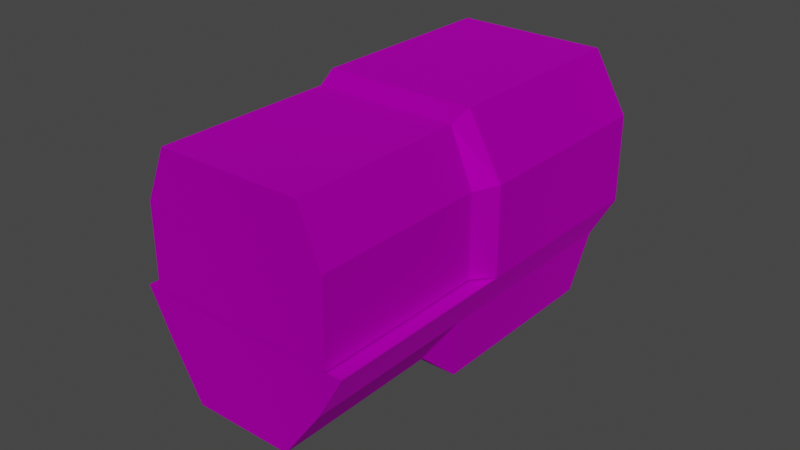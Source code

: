 # Source: TE_Grimbrand_Barrel.blend  (saved by Blender 2.80.75; exported with 4.5.12 LTS)
import bpy
from mathutils import Matrix  # noqa: F401  (used for matrix-valued properties, if any)

bpy.ops.wm.read_factory_settings(use_empty=True)
scene = bpy.context.scene
scene.name = 'Scene'

# ---- collections
col_collection = bpy.data.collections.new('Collection'); scene.collection.children.link(col_collection)

# ---- images (referenced by path relative to the original .blend; pixels are not part of the script)
import os
ASSET_DIR = os.environ.get("B2B_ASSET_DIR", "")  # directory of the original .blend (textures are referenced by path, not embedded)
HERE = os.path.dirname(os.path.abspath(__file__))  # packed textures are extracted next to this script under _unpacked/

def load_image(name, relpath, width, height, colorspace="sRGB"):
    """Load a texture the original file referenced (path relative to the .blend, or extracted next to this script)."""
    p = next((c for c in (os.path.join(HERE, relpath), os.path.join(ASSET_DIR, relpath)) if relpath and os.path.exists(c)), "")
    if p:
        img = bpy.data.images.load(p, check_existing=True)
        img.name = name
    else:  # same state as the original file: an image datablock whose file is absent (Cycles renders it pink)
        img = bpy.data.images.new(name, width, height)
        img.source = "FILE"
        img.filepath = "//" + (relpath or name)
    img.colorspace_settings.name = colorspace
    return img
img_map__4 = load_image('Map #4', 'grimbrand.png', 1024, 1024, 'sRGB')
img_map__6 = load_image('Map #6', 'emalbod.jpg', 1024, 1024, 'sRGB')
img_map__5 = load_image('Map #5', 'muzzle1.png', 1024, 1024, 'sRGB')
img_map__7 = load_image('Map #7', 'ARCHTRON.JPG', 1024, 1024, 'sRGB')
img_map__8 = load_image('Map #8', 'EMALBOD.JPG', 1024, 1024, 'sRGB')

# ---- materials (node trees are filled in below, after node groups)
mat_grimbrand = bpy.data.materials.new('grimbrand')
mat_grimbrand.use_transparent_shadow = False
mat_grimbrand.diffuse_color = (0.588, 0.588, 0.588, 1.0)
mat_grimbrand.roughness = 0.8586
mat_grimbrand.specular_intensity = 0.0
mat_grimbrand.metallic = 1.0
mat_material__48 = bpy.data.materials.new('Material #48')
mat_material__48.use_transparent_shadow = False
mat_material__48.diffuse_color = (0.588, 0.588, 0.588, 1.0)
mat_material__48.roughness = 0.8586
mat_material__48.specular_intensity = 0.0
mat_material__48.metallic = 1.0
mat_material__49 = bpy.data.materials.new('Material #49')
mat_material__49.use_transparent_shadow = False
mat_material__49.diffuse_color = (0.588, 0.588, 0.588, 1.0)
mat_material__49.roughness = 0.8586
mat_material__49.specular_intensity = 0.0
mat_material__49.metallic = 1.0
mat_material__2 = bpy.data.materials.new('Material #2')
mat_material__2.use_transparent_shadow = False
mat_material__2.diffuse_color = (0.5843, 0.5843, 0.5843, 1.0)
mat_material__2.roughness = 0.8586
mat_material__2.specular_intensity = 0.0
mat_material__2.metallic = 1.0
mat_material__6 = bpy.data.materials.new('Material #6')
mat_material__6.use_transparent_shadow = False
mat_material__6.diffuse_color = (0.5882, 0.5882, 0.5882, 1.0)
mat_material__6.roughness = 0.8586
mat_material__6.specular_intensity = 0.0
mat_material__6.metallic = 1.0

# ---- material node trees
mat_grimbrand.use_nodes = True; mat_grimbrand.node_tree.nodes.clear()
_N = mat_grimbrand.node_tree.nodes; _L = mat_grimbrand.node_tree.links
n0 = _N.new('ShaderNodeOutputMaterial'); n0.name = 'Material Output'; n0.location = (300, 300)
n1 = _N.new('ShaderNodeBsdfPrincipled'); n1.name = 'Principled BSDF'; n1.location = (10, 300)
n1.distribution = 'GGX'
n1.subsurface_method = 'BURLEY'
n1.inputs[1].default_value = 1.0
n1.inputs[2].default_value = 0.8586
n1.inputs[3].default_value = 1.45
n1.inputs[13].default_value = 0.0
n1.inputs[27].default_value = (0.0, 0.0, 0.0, 1.0)
n1.inputs[28].default_value = 1.0
n2 = _N.new('ShaderNodeNormalMap'); n2.name = 'Normal Map'; n2.location = (-300, -300)
n2.label = 'Normal/Map'
n2.inputs[0].default_value = 0.14
n3 = _N.new('ShaderNodeTexImage'); n3.name = 'Image Texture'; n3.location = (-300, 600)
n3.image = img_map__4
_L.new(n1.outputs[0], n0.inputs[0])
_L.new(n2.outputs[0], n1.inputs[5])
_L.new(n3.outputs[0], n1.inputs[0])
n0.is_active_output = True
mat_material__48.use_nodes = True; mat_material__48.node_tree.nodes.clear()
_N = mat_material__48.node_tree.nodes; _L = mat_material__48.node_tree.links
n0 = _N.new('ShaderNodeOutputMaterial'); n0.name = 'Material Output'; n0.location = (300, 300)
n1 = _N.new('ShaderNodeBsdfPrincipled'); n1.name = 'Principled BSDF'; n1.location = (10, 300)
n1.distribution = 'GGX'
n1.subsurface_method = 'BURLEY'
n1.inputs[1].default_value = 1.0
n1.inputs[2].default_value = 0.8586
n1.inputs[3].default_value = 1.45
n1.inputs[13].default_value = 0.0
n1.inputs[27].default_value = (0.0, 0.0, 0.0, 1.0)
n1.inputs[28].default_value = 1.0
n2 = _N.new('ShaderNodeNormalMap'); n2.name = 'Normal Map'; n2.location = (-300, -300)
n2.label = 'Normal/Map'
n2.inputs[0].default_value = 0.14
n3 = _N.new('ShaderNodeTexImage'); n3.name = 'Image Texture'; n3.location = (-300, 600)
n3.image = img_map__6
_L.new(n1.outputs[0], n0.inputs[0])
_L.new(n2.outputs[0], n1.inputs[5])
_L.new(n3.outputs[0], n1.inputs[0])
n0.is_active_output = True
mat_material__49.use_nodes = True; mat_material__49.node_tree.nodes.clear()
_N = mat_material__49.node_tree.nodes; _L = mat_material__49.node_tree.links
n0 = _N.new('ShaderNodeOutputMaterial'); n0.name = 'Material Output'; n0.location = (300, 300)
n1 = _N.new('ShaderNodeBsdfPrincipled'); n1.name = 'Principled BSDF'; n1.location = (10, 300)
n1.distribution = 'GGX'
n1.subsurface_method = 'BURLEY'
n1.inputs[1].default_value = 1.0
n1.inputs[2].default_value = 0.8586
n1.inputs[3].default_value = 1.45
n1.inputs[13].default_value = 0.0
n1.inputs[27].default_value = (0.0, 0.0, 0.0, 1.0)
n1.inputs[28].default_value = 1.0
n2 = _N.new('ShaderNodeNormalMap'); n2.name = 'Normal Map'; n2.location = (-300, -300)
n2.label = 'Normal/Map'
n2.inputs[0].default_value = 0.14
n3 = _N.new('ShaderNodeTexImage'); n3.name = 'Image Texture'; n3.location = (-300, 600)
n3.image = img_map__5
_L.new(n1.outputs[0], n0.inputs[0])
_L.new(n2.outputs[0], n1.inputs[5])
_L.new(n3.outputs[0], n1.inputs[0])
n0.is_active_output = True
mat_material__2.use_nodes = True; mat_material__2.node_tree.nodes.clear()
_N = mat_material__2.node_tree.nodes; _L = mat_material__2.node_tree.links
n0 = _N.new('ShaderNodeOutputMaterial'); n0.name = 'Material Output'; n0.location = (300, 300)
n1 = _N.new('ShaderNodeBsdfPrincipled'); n1.name = 'Principled BSDF'; n1.location = (10, 300)
n1.distribution = 'GGX'
n1.subsurface_method = 'BURLEY'
n1.inputs[1].default_value = 1.0
n1.inputs[2].default_value = 0.8586
n1.inputs[3].default_value = 1.45
n1.inputs[13].default_value = 0.0
n1.inputs[27].default_value = (0.0, 0.0, 0.0, 1.0)
n1.inputs[28].default_value = 1.0
n2 = _N.new('ShaderNodeNormalMap'); n2.name = 'Normal Map'; n2.location = (-300, -300)
n2.label = 'Normal/Map'
n2.inputs[0].default_value = 0.14
n3 = _N.new('ShaderNodeTexImage'); n3.name = 'Image Texture'; n3.location = (-300, 600)
n3.image = img_map__7
_L.new(n1.outputs[0], n0.inputs[0])
_L.new(n2.outputs[0], n1.inputs[5])
_L.new(n3.outputs[0], n1.inputs[0])
n0.is_active_output = True
mat_material__6.use_nodes = True; mat_material__6.node_tree.nodes.clear()
_N = mat_material__6.node_tree.nodes; _L = mat_material__6.node_tree.links
n0 = _N.new('ShaderNodeOutputMaterial'); n0.name = 'Material Output'; n0.location = (300, 300)
n1 = _N.new('ShaderNodeBsdfPrincipled'); n1.name = 'Principled BSDF'; n1.location = (10, 300)
n1.distribution = 'GGX'
n1.subsurface_method = 'BURLEY'
n1.inputs[1].default_value = 1.0
n1.inputs[2].default_value = 0.8586
n1.inputs[3].default_value = 1.45
n1.inputs[13].default_value = 0.0
n1.inputs[27].default_value = (0.0, 0.0, 0.0, 1.0)
n1.inputs[28].default_value = 1.0
n2 = _N.new('ShaderNodeNormalMap'); n2.name = 'Normal Map'; n2.location = (-300, -300)
n2.label = 'Normal/Map'
n2.inputs[0].default_value = 0.14
n3 = _N.new('ShaderNodeTexImage'); n3.name = 'Image Texture'; n3.location = (-300, 600)
n3.image = img_map__8
_L.new(n1.outputs[0], n0.inputs[0])
_L.new(n2.outputs[0], n1.inputs[5])
_L.new(n3.outputs[0], n1.inputs[0])
n0.is_active_output = True

# ---- world
world_world = bpy.data.worlds.new('World'); scene.world = world_world
world_world.use_nodes = True; world_world.node_tree.nodes.clear()
_N = world_world.node_tree.nodes; _L = world_world.node_tree.links
n0 = _N.new('ShaderNodeOutputWorld'); n0.name = 'World Output'; n0.location = (300, 300)
n1 = _N.new('ShaderNodeBackground'); n1.name = 'Background'; n1.location = (10, 300)
n1.inputs[0].default_value = (0.05088, 0.05088, 0.05088, 1.0)
_L.new(n1.outputs[0], n0.inputs[0])
n0.is_active_output = True
world_world.color = (0.05088, 0.05088, 0.05088)
world_world.use_sun_shadow = False
world_world.sun_shadow_jitter_overblur = 0.0

# ---- meshes
me_mesh_012 = bpy.data.meshes.new('Mesh.012')
me_mesh_012.from_pydata([(-0.08988, 0.1248, -0.007633), (0.05439, 0.1443, -0.007633), (0.05439, 0.1443, 0.04989), (-0.06734, 0.1279, 0.08925), (-0.08988, 0.1248, 0.04987), (-0.08997, 0.1256, -0.008198), (-0.07438, 0.1277, -0.03833), (0.02582, 0.1412, -0.08726), (-0.07215, -0.006507, -0.008198), (-0.05656, -0.004405, -0.03833), (-0.04679, -0.003087, -0.08687), (0.05522, 0.01067, -0.03872), (-0.07206, -0.007289, -0.007633), (0.0722, 0.01216, 0.04989), (0.04991, 0.009156, 0.08925), (-0.07206, -0.007289, 0.04987), (0.06406, -0.002003, -0.007235), (0.07988, -0.1193, -0.007235), (-0.02953, -0.1341, 0.08278), (-0.04389, -0.136, 0.04744), (-0.0703, -0.02024, -0.008198), (-0.05471, -0.01813, -0.03833), (0.08964, -0.1168, -0.008198), (-0.0646, 0.129, -0.08687), (0.05434, 0.1451, -0.008198), (0.07215, 0.01295, -0.008198), (0.0321, 0.1413, 0.08925), (-0.04953, -0.004251, 0.08925), (0.0722, 0.01216, -0.007633), (0.07988, -0.1193, 0.04748), (0.06499, -0.1213, 0.08278), (0.04917, -0.004011, 0.08278), (-0.04389, -0.136, -0.007235), (0.03192, -0.006454, -0.07418), (0.04364, 0.009104, -0.08726), (0.074, -0.0007805, -0.008198), (-0.05466, -0.1362, -0.008198), (-0.03907, -0.1341, -0.03833), (-0.01854, -0.1313, -0.07379), (0.07271, -0.119, -0.03872), (0.04756, -0.1224, -0.07418), (0.03741, 0.1428, -0.03872), (-0.05971, -0.01869, -0.007235), (-0.04535, -0.01675, 0.08278), (-0.05971, -0.01869, 0.04744), (-0.03417, -0.01537, -0.07379), (0.06406, -0.002003, 0.04748), (0.05707, -0.003063, -0.03872)], [], [(39, 37, 38), (38, 40, 39), (22, 36, 37), (37, 39, 22), (29, 19, 32), (32, 17, 29), (30, 18, 19), (19, 29, 30), (8, 25, 24), (24, 5, 8), (9, 8, 5), (5, 6, 9), (10, 9, 6), (6, 23, 10), (34, 10, 23), (23, 7, 34), (11, 34, 7), (7, 41, 11), (41, 24, 25), (25, 11, 41), (28, 12, 0), (0, 1, 28), (13, 28, 1), (1, 2, 13), (14, 13, 2), (2, 26, 14), (26, 3, 27), (27, 14, 26), (15, 27, 3), (3, 4, 15), (12, 15, 4), (4, 0, 12), (16, 42, 12), (12, 28, 16), (28, 13, 46), (46, 16, 28), (31, 46, 13), (13, 14, 31), (14, 27, 43), (43, 31, 14), (27, 15, 44), (44, 43, 27), (42, 44, 15), (15, 12, 42), (42, 16, 17), (17, 32, 42), (16, 46, 29), (29, 17, 16), (46, 31, 30), (30, 29, 46), (31, 43, 18), (18, 30, 31), (43, 44, 19), (19, 18, 43), (44, 42, 32), (32, 19, 44), (20, 35, 25), (25, 8, 20), (21, 20, 8), (8, 9, 21), (45, 21, 9), (9, 10, 45), (33, 45, 10), (10, 34, 33), (34, 11, 47), (47, 33, 34), (11, 25, 35), (35, 47, 11), (35, 20, 36), (36, 22, 35), (20, 21, 37), (37, 36, 20), (21, 45, 38), (38, 37, 21), (45, 33, 40), (40, 38, 45), (33, 47, 39), (39, 40, 33), (47, 35, 22), (22, 39, 47)])
_uv = me_mesh_012.uv_layers.new(name='UVChannel_1')
_uv.uv.foreach_set('vector', [0.2274, 0.6719, 0.1422, 0.6714, 0.1469, 0.6401, 0.1469, 0.6401, 0.2199, 0.6403, 0.2274, 0.6719, 0.2353, 0.6957, 0.1368, 0.6957, 0.1422, 0.6714, 0.1422, 0.6714, 0.2274, 0.6719, 0.2353, 0.6957, 0.2333, 0.7416, 0.1371, 0.7416, 0.1371, 0.6975, 0.1371, 0.6975, 0.2333, 0.6975, 0.2333, 0.7416, 0.2333, 0.77, 0.1366, 0.77, 0.1371, 0.7416, 0.1371, 0.7416, 0.2333, 0.7416, 0.2333, 0.77, 0.8509, 0.4571, 0.8509, 0.4571, 0.7289, 0.4571, 0.7289, 0.4571, 0.7289, 0.4571, 0.8509, 0.4571, 0.8509, 0.4302, 0.8509, 0.4571, 0.7289, 0.4571, 0.7289, 0.4571, 0.7289, 0.4302, 0.8509, 0.4302, 0.8509, 0.3867, 0.8509, 0.4302, 0.7289, 0.4302, 0.7289, 0.4302, 0.7289, 0.3867, 0.8509, 0.3867, 0.8139, 0.4271, 0.8134, 0.3869, 0.7334, 0.3874, 0.7334, 0.3874, 0.7339, 0.4276, 0.8139, 0.4271, 0.8473, 1.433, 0.8473, 1.389, 0.7257, 1.389, 0.7257, 1.389, 0.7257, 1.433, 0.8473, 1.433, 0.7257, 1.433, 0.7257, 1.461, 0.8473, 1.461, 0.8473, 1.461, 0.8473, 1.433, 0.7257, 1.433, 0.8517, 0.4576, 0.8517, 0.4576, 0.7296, 0.4576, 0.7296, 0.4576, 0.7296, 0.4576, 0.8517, 0.4576, 0.848, 1.515, 0.848, 1.462, 0.7264, 1.462, 0.7264, 1.462, 0.7264, 1.515, 0.848, 1.515, 0.848, 1.545, 0.848, 1.515, 0.7264, 1.515, 0.7264, 1.515, 0.7264, 1.545, 0.848, 1.545, 0.7297, 0.5419, 0.7297, 0.4965, 0.8534, 0.4965, 0.8534, 0.4965, 0.8534, 0.5419, 0.7297, 0.5419, 0.8532, 0.4878, 0.8532, 0.5118, 0.7312, 0.5118, 0.7312, 0.5118, 0.7312, 0.4878, 0.8532, 0.4878, 0.8517, 0.4576, 0.8532, 0.4878, 0.7312, 0.4878, 0.7312, 0.4878, 0.7296, 0.4576, 0.8517, 0.4576, 0.8635, 0.458, 0.8635, 0.458, 0.8517, 0.4576, 0.8517, 0.4576, 0.8517, 0.4576, 0.8635, 0.458, 0.848, 1.462, 0.848, 1.515, 0.8598, 1.512, 0.8598, 1.512, 0.8598, 1.462, 0.848, 1.462, 0.8598, 1.539, 0.8598, 1.512, 0.848, 1.515, 0.848, 1.515, 0.848, 1.545, 0.8598, 1.539, 0.8517, 0.5395, 0.8532, 0.5118, 0.8651, 0.5108, 0.8651, 0.5108, 0.8666, 0.5351, 0.8517, 0.5395, 0.8532, 0.5118, 0.8532, 0.4878, 0.8651, 0.4857, 0.8651, 0.4857, 0.8651, 0.5108, 0.8532, 0.5118, 0.8635, 0.458, 0.8651, 0.4857, 0.8532, 0.4878, 0.8532, 0.4878, 0.8517, 0.4576, 0.8635, 0.458, 0.8635, 0.458, 0.8635, 0.458, 0.962, 0.458, 0.962, 0.458, 0.962, 0.458, 0.8635, 0.458, 0.8598, 1.462, 0.8598, 1.512, 0.9523, 1.512, 0.9523, 1.512, 0.9523, 1.462, 0.8598, 1.462, 0.8598, 1.512, 0.8598, 1.539, 0.9523, 1.539, 0.9523, 1.539, 0.9523, 1.512, 0.8598, 1.512, 0.8666, 0.5351, 0.8651, 0.5108, 0.962, 0.5123, 0.962, 0.5123, 0.9589, 0.5336, 0.8666, 0.5351, 0.8651, 0.5108, 0.8651, 0.4857, 0.9635, 0.4857, 0.9635, 0.4857, 0.962, 0.5123, 0.8651, 0.5108, 0.8651, 0.4857, 0.8635, 0.458, 0.962, 0.458, 0.962, 0.458, 0.9635, 0.4857, 0.8651, 0.4857, 0.8636, 0.4571, 0.8636, 0.4571, 0.8509, 0.4571, 0.8509, 0.4571, 0.8509, 0.4571, 0.8636, 0.4571, 0.8636, 0.4302, 0.8636, 0.4571, 0.8509, 0.4571, 0.8509, 0.4571, 0.8509, 0.4302, 0.8636, 0.4302, 0.8636, 0.3984, 0.8636, 0.4302, 0.8509, 0.4302, 0.8509, 0.4302, 0.8509, 0.3867, 0.8636, 0.3984, 0.9009, 0.4005, 0.9014, 0.4254, 0.8947, 0.4304, 0.8947, 0.4304, 0.8938, 0.3954, 0.9009, 0.4005, 0.8473, 1.389, 0.8473, 1.433, 0.8599, 1.433, 0.8599, 1.433, 0.8599, 1.401, 0.8473, 1.389, 0.8473, 1.433, 0.8473, 1.461, 0.8599, 1.461, 0.8599, 1.461, 0.8599, 1.433, 0.8473, 1.433, 0.8636, 0.4571, 0.8636, 0.4571, 0.9609, 0.4571, 0.9609, 0.4571, 0.9609, 0.4571, 0.8636, 0.4571, 0.8636, 0.4571, 0.8636, 0.4302, 0.9609, 0.4302, 0.9609, 0.4302, 0.9609, 0.4571, 0.8636, 0.4571, 0.8636, 0.4302, 0.8636, 0.3984, 0.9609, 0.3984, 0.9609, 0.3984, 0.9609, 0.4302, 0.8636, 0.4302, 0.9014, 0.4254, 0.9009, 0.4005, 0.9506, 0.3997, 0.9506, 0.3997, 0.9511, 0.4246, 0.9014, 0.4254, 0.8599, 1.401, 0.8599, 1.433, 0.9513, 1.433, 0.9513, 1.433, 0.9513, 1.401, 0.8599, 1.401, 0.8599, 1.433, 0.8599, 1.461, 0.9513, 1.461, 0.9513, 1.461, 0.9513, 1.433, 0.8599, 1.433])
me_mesh_012.materials.append(mat_grimbrand)
me_mesh_012.materials.append(mat_material__48)
me_mesh_012.materials.append(mat_material__49)
me_mesh_012.materials.append(mat_material__2)
me_mesh_012.materials.append(mat_material__6)
me_mesh_012.use_remesh_preserve_volume = False
me_mesh_012.use_remesh_preserve_attributes = False
me_mesh_012.use_mirror_vertex_groups = False
me_mesh_012.update()
me_mesh_012.normals_split_custom_set([tuple(v) for v in zip(*[iter([0.1336, -0.991, -3.033e-06, 0.1336, -0.991, -3.033e-06, 0.1336, -0.991, -3.033e-06, 0.1336, -0.991, 8.039e-06, 0.1336, -0.991, 8.039e-06, 0.1336, -0.991, 8.039e-06, 0.1336, -0.991, -3.184e-06, 0.1336, -0.991, -3.184e-06, 0.1336, -0.991, -3.184e-06, 0.1336, -0.991, -5.939e-06, 0.1336, -0.991, -5.939e-06, 0.1336, -0.991, -5.939e-06, 0.1336, -0.991, 0.0, 0.1336, -0.991, 0.0, 0.1336, -0.991, 0.0, 0.1336, -0.991, 0.0, 0.1336, -0.991, 0.0, 0.1336, -0.991, 0.0, 0.1336, -0.991, -3.592e-06, 0.1336, -0.991, -3.592e-06, 0.1336, -0.991, -3.592e-06, 0.1336, -0.991, 5.756e-06, 0.1336, -0.991, 5.756e-06, 0.1336, -0.991, 5.756e-06, 0.0, 0.0, 1.0, 0.0, 0.0, 1.0, 0.0, 0.0, 1.0, 0.0, 0.0, 1.0, 0.0, 0.0, 1.0, 0.0, 0.0, 1.0, -0.8785, -0.1184, -0.4628, -0.8785, -0.1184, -0.4628, -0.8785, -0.1184, -0.4628, -0.8785, -0.1184, -0.4628, -0.8785, -0.1184, -0.4628, -0.8785, -0.1184, -0.4628, -0.9712, -0.1309, -0.1992, -0.9712, -0.1309, -0.1992, -0.9712, -0.1309, -0.1992, -0.9712, -0.1309, -0.1992, -0.9712, -0.1309, -0.1992, -0.9712, -0.1309, -0.1992, -0.004303, -0.0005802, -1.0, -0.004303, -0.0005802, -1.0, -0.004303, -0.0005802, -1.0, -0.004303, -0.0005802, -1.0, -0.004303, -0.0005802, -1.0, -0.004303, -0.0005802, -1.0, 0.9635, 0.1299, -0.2342, 0.9635, 0.1299, -0.2342, 0.9635, 0.1299, -0.2342, 0.9635, 0.1299, -0.2342, 0.9635, 0.1299, -0.2342, 0.9635, 0.1299, -0.2342, 0.8648, 0.1166, -0.4884, 0.8648, 0.1166, -0.4884, 0.8648, 0.1166, -0.4884, 0.8648, 0.1166, -0.4884, 0.8648, 0.1166, -0.4884, 0.8648, 0.1166, -0.4884, 0.0, 0.0, -1.0, 0.0, 0.0, -1.0, 0.0, 0.0, -1.0, 0.0, 0.0, -1.0, 0.0, 0.0, -1.0, 0.0, 0.0, -1.0, 0.991, 0.1336, 0.0, 0.991, 0.1336, 0.0, 0.991, 0.1336, 0.0, 0.991, 0.1336, 0.0, 0.991, 0.1336, 0.0, 0.991, 0.1336, 0.0, 0.8605, 0.116, 0.4961, 0.8605, 0.116, 0.4961, 0.8605, 0.116, 0.4961, 0.8605, 0.116, 0.4961, 0.8605, 0.116, 0.4961, 0.8605, 0.116, 0.4961, 0.0, 0.0, 1.0, 0.0, 0.0, 1.0, 0.0, 0.0, 1.0, 0.0, 0.0, 1.0, 0.0, 0.0, 1.0, 0.0, 0.0, 1.0, -0.8583, -0.1157, 0.5, -0.8583, -0.1157, 0.5, -0.8583, -0.1157, 0.5, -0.8583, -0.1157, 0.5, -0.8583, -0.1157, 0.5, -0.8583, -0.1157, 0.5, -0.991, -0.1336, 0.0, -0.991, -0.1336, 0.0, -0.991, -0.1336, 0.0, -0.991, -0.1336, 0.0, -0.991, -0.1336, 0.0, -0.991, -0.1336, 0.0, 0.004105, -0.03044, -0.9995, 0.004105, -0.03044, -0.9995, 0.004105, -0.03044, -0.9995, 0.004105, -0.03045, -0.9995, 0.004105, -0.03045, -0.9995, 0.004105, -0.03045, -0.9995, 0.8671, -0.4981, 0.0, 0.8671, -0.4981, 0.0, 0.8671, -0.4981, 0.0, 0.8671, -0.4981, 0.0, 0.8671, -0.4981, 0.0, 0.8671, -0.4981, 0.0, 0.8012, -0.5126, 0.3088, 0.8012, -0.5126, 0.3088, 0.8012, -0.5126, 0.3088, 0.846, -0.2725, 0.4582, 0.846, -0.2725, 0.4582, 0.846, -0.2725, 0.4582, 0.05973, -0.443, 0.8945, 0.05973, -0.443, 0.8945, 0.05973, -0.443, 0.8945, 0.05973, -0.443, 0.8945, 0.05973, -0.443, 0.8945, 0.05973, -0.443, 0.8945, -0.5825, -0.714, 0.3884, -0.5825, -0.714, 0.3884, -0.5825, -0.714, 0.3884, -0.8151, -0.4569, 0.3562, -0.8151, -0.4569, 0.3562, -0.8151, -0.4569, 0.3562, -0.6781, -0.735, 0.0, -0.6781, -0.735, 0.0, -0.6781, -0.735, 0.0, -0.6781, -0.735, 0.0, -0.6781, -0.735, 0.0, -0.6781, -0.735, 0.0, 7.874e-09, 0.0, -1.0, 7.874e-09, 0.0, -1.0, 7.874e-09, 0.0, -1.0, 0.0, 0.0, -1.0, 0.0, 0.0, -1.0, 0.0, 0.0, -1.0, 0.991, 0.1336, 0.0, 0.991, 0.1336, 0.0, 0.991, 0.1336, 0.0, 0.991, 0.1336, 0.0, 0.991, 0.1336, 0.0, 0.991, 0.1336, 0.0, 0.9119, 0.1229, 0.3916, 0.9119, 0.1229, 0.3916, 0.9119, 0.1229, 0.3916, 0.9119, 0.1229, 0.3916, 0.9119, 0.1229, 0.3916, 0.9119, 0.1229, 0.3916, 0.0, 0.0, 1.0, 0.0, 0.0, 1.0, 0.0, 0.0, 1.0, 0.0, 0.0, 1.0, 0.0, 0.0, 1.0, 0.0, 0.0, 1.0, -0.917, -0.1236, 0.3793, -0.917, -0.1236, 0.3793, -0.917, -0.1236, 0.3793, -0.917, -0.1236, 0.3793, -0.917, -0.1236, 0.3793, -0.917, -0.1236, 0.3793, -0.991, -0.1336, 0.0, -0.991, -0.1336, 0.0, -0.991, -0.1336, 0.0, -0.991, -0.1336, 0.0, -0.991, -0.1336, 0.0, -0.991, -0.1336, 0.0, 0.0, 0.0, 1.0, 0.0, 0.0, 1.0, 0.0, 0.0, 1.0, -7.214e-09, 0.0, 1.0, -7.214e-09, 0.0, 1.0, -7.214e-09, 0.0, 1.0, -0.8785, -0.1184, -0.4628, -0.8785, -0.1184, -0.4628, -0.8785, -0.1184, -0.4628, -0.8785, -0.1184, -0.4628, -0.8785, -0.1184, -0.4628, -0.8785, -0.1184, -0.4628, -0.8556, -0.1154, -0.5046, -0.8556, -0.1154, -0.5046, -0.8556, -0.1154, -0.5046, -0.6096, -0.7796, -0.1439, -0.6096, -0.7796, -0.1439, -0.6096, -0.7796, -0.1439, 0.08769, -0.6827, -0.7255, 0.08769, -0.6827, -0.7255, 0.08769, -0.6827, -0.7255, 0.08836, -0.6791, -0.7287, 0.08836, -0.6791, -0.7287, 0.08836, -0.6791, -0.7287, 0.9635, 0.1299, -0.2342, 0.9635, 0.1299, -0.2342, 0.9635, 0.1299, -0.2342, 0.5865, -0.7324, -0.3459, 0.5865, -0.7324, -0.3459, 0.5865, -0.7324, -0.3459, 0.8648, 0.1166, -0.4884, 0.8648, 0.1166, -0.4884, 0.8648, 0.1166, -0.4884, 0.8648, 0.1166, -0.4884, 0.8648, 0.1166, -0.4884, 0.8648, 0.1166, -0.4884, 0.0, 0.0, 1.0, 0.0, 0.0, 1.0, 0.0, 0.0, 1.0, 0.0, 0.0, 1.0, 0.0, 0.0, 1.0, 0.0, 0.0, 1.0, -0.8785, -0.1184, -0.4628, -0.8785, -0.1184, -0.4628, -0.8785, -0.1184, -0.4628, -0.8785, -0.1184, -0.4628, -0.8785, -0.1184, -0.4628, -0.8785, -0.1184, -0.4628, -0.8556, -0.1154, -0.5046, -0.8556, -0.1154, -0.5046, -0.8556, -0.1154, -0.5046, -0.8556, -0.1154, -0.5046, -0.8556, -0.1154, -0.5046, -0.8556, -0.1154, -0.5046, -0.005887, -0.0007937, -1.0, -0.005887, -0.0007937, -1.0, -0.005887, -0.0007937, -1.0, -0.005887, -0.0007937, -1.0, -0.005887, -0.0007937, -1.0, -0.005887, -0.0007937, -1.0, 0.8059, 0.1087, -0.582, 0.8059, 0.1087, -0.582, 0.8059, 0.1087, -0.582, 0.8059, 0.1087, -0.582, 0.8059, 0.1087, -0.582, 0.8059, 0.1087, -0.582, 0.8648, 0.1166, -0.4884, 0.8648, 0.1166, -0.4884, 0.8648, 0.1166, -0.4884, 0.8648, 0.1166, -0.4884, 0.8648, 0.1166, -0.4884, 0.8648, 0.1166, -0.4884])] * 3)])

# ---- objects
ob_te_grimbrand_barrel = bpy.data.objects.new('TE_Grimbrand_Barrel', me_mesh_012)

# ---- transforms, parenting, visibility, modifiers, constraints
ob_te_grimbrand_barrel.location = (3.26e-09, -2.98e-08, -2.91e-11)
ob_te_grimbrand_barrel.rotation_euler = (-0.0008888, 0.001462, -0.1315)
ob_te_grimbrand_barrel.color = (0.8, 0.8, 0.8, 1.0)
ob_te_grimbrand_barrel.lineart.crease_threshold = 0.0

# ---- collection membership
col_collection.objects.link(ob_te_grimbrand_barrel)

# ---- scene / render settings (as saved in the file)
scene.frame_start = 1; scene.frame_end = 250; scene.frame_set(1)
scene.render.engine = 'BLENDER_EEVEE_NEXT'
scene.cycles.use_denoising = False
scene.cycles.samples = 128
scene.cycles.sampling_pattern = 'TABULATED_SOBOL'
scene.cycles.use_adaptive_sampling = False
scene.cycles.use_light_tree = False
scene.view_settings.view_transform = 'Filmic'
bpy.context.view_layer.update()

# ---- added for rendering (the .blend has no active camera and no usable light): camera, sun
cam_auto = bpy.data.cameras.new('AutoCamera')
cam_auto.lens = 50.0
cam_auto.sensor_width = 36.0
cam_auto.clip_end = 1000.0
ob_auto_camera = bpy.data.objects.new('AutoCamera', cam_auto)
scene.collection.objects.link(ob_auto_camera)
ob_auto_camera.location = (0.380987, -0.45227, 0.305443)
ob_auto_camera.rotation_euler = (1.09748, -7.21219e-08, 0.694738)
scene.camera = ob_auto_camera
light_auto_sun = bpy.data.lights.new('AutoSun', 'SUN')
light_auto_sun.energy = 3.0
light_auto_sun.angle = 0.0523599
ob_auto_sun = bpy.data.objects.new('AutoSun', light_auto_sun)
scene.collection.objects.link(ob_auto_sun)
ob_auto_sun.rotation_euler = (0.872665, 0.174533, 0.523599)
bpy.context.view_layer.update()
